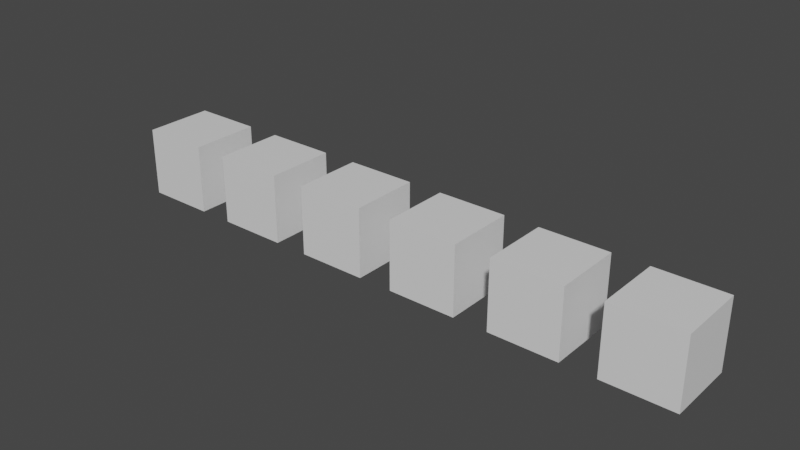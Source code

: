# Source: 28_various_sk.blend  (saved by Blender 3.5.10; exported with 4.5.12 LTS)
import bpy
from mathutils import Matrix  # noqa: F401  (used for matrix-valued properties, if any)

bpy.ops.wm.read_factory_settings(use_empty=True)
scene = bpy.context.scene
scene.name = 'Scene'

# ---- collections
col_collection = bpy.data.collections.new('Collection'); scene.collection.children.link(col_collection)

# ---- materials (node trees are filled in below, after node groups)
mat_material = bpy.data.materials.new('Material')
mat_material.alpha_threshold = 0.0
mat_material.use_transparent_shadow = False
mat_material.roughness = 0.5
mat_material.line_color = (0.0, 0.0, 0.0, 1.0)

# ---- material node trees
mat_material.use_nodes = True; mat_material.node_tree.nodes.clear()
_N = mat_material.node_tree.nodes; _L = mat_material.node_tree.links
n0 = _N.new('ShaderNodeOutputMaterial'); n0.name = 'Material Output'; n0.location = (300, 300)
n1 = _N.new('ShaderNodeBsdfPrincipled'); n1.name = 'Principled BSDF'; n1.location = (10, 300)
n1.distribution = 'GGX'
n1.subsurface_method = 'RANDOM_WALK_SKIN'
n1.inputs[3].default_value = 1.45
n1.inputs[27].default_value = (0.0, 0.0, 0.0, 1.0)
n1.inputs[28].default_value = 1.0
_L.new(n1.outputs[0], n0.inputs[0])
n0.is_active_output = True

# ---- world
world_world = bpy.data.worlds.new('World'); scene.world = world_world
world_world.use_nodes = True; world_world.node_tree.nodes.clear()
_N = world_world.node_tree.nodes; _L = world_world.node_tree.links
n0 = _N.new('ShaderNodeOutputWorld'); n0.name = 'World Output'; n0.location = (300, 300)
n1 = _N.new('ShaderNodeBackground'); n1.name = 'Background'; n1.location = (10, 300)
n1.inputs[0].default_value = (0.05088, 0.05088, 0.05088, 1.0)
_L.new(n1.outputs[0], n0.inputs[0])
n0.is_active_output = True
world_world.color = (0.05088, 0.05088, 0.05088)
world_world.use_sun_shadow = False
world_world.sun_shadow_jitter_overblur = 0.0

# ---- meshes
me_no_sk = bpy.data.meshes.new('no_sk')
me_no_sk.from_pydata([(1.0, 1.0, 1.0), (1.0, 1.0, -1.0), (1.0, -1.0, 1.0), (1.0, -1.0, -1.0), (-1.0, 1.0, 1.0), (-1.0, 1.0, -1.0), (-1.0, -1.0, 1.0), (-1.0, -1.0, -1.0)], [], [(0, 4, 6, 2), (3, 2, 6, 7), (7, 6, 4, 5), (5, 1, 3, 7), (1, 0, 2, 3), (5, 4, 0, 1)])
_uv = me_no_sk.uv_layers.new(name='UVMap')
_uv.uv.foreach_set('vector', [0.625, 0.5, 0.875, 0.5, 0.875, 0.75, 0.625, 0.75, 0.375, 0.75, 0.625, 0.75, 0.625, 1.0, 0.375, 1.0, 0.375, 0.0, 0.625, 0.0, 0.625, 0.25, 0.375, 0.25, 0.125, 0.5, 0.375, 0.5, 0.375, 0.75, 0.125, 0.75, 0.375, 0.5, 0.625, 0.5, 0.625, 0.75, 0.375, 0.75, 0.375, 0.25, 0.625, 0.25, 0.625, 0.5, 0.375, 0.5])
me_no_sk.materials.append(mat_material)
me_no_sk.use_mirror_vertex_groups = False
me_no_sk.update()
me_only_basis = bpy.data.meshes.new('only_basis')
me_only_basis.from_pydata([(1.0, 1.0, 1.0), (1.0, 1.0, -1.0), (1.0, -1.0, 1.0), (1.0, -1.0, -1.0), (-1.0, 1.0, 1.0), (-1.0, 1.0, -1.0), (-1.0, -1.0, 1.0), (-1.0, -1.0, -1.0)], [], [(0, 4, 6, 2), (3, 2, 6, 7), (7, 6, 4, 5), (5, 1, 3, 7), (1, 0, 2, 3), (5, 4, 0, 1)])
_uv = me_only_basis.uv_layers.new(name='UVMap')
_uv.uv.foreach_set('vector', [0.625, 0.5, 0.875, 0.5, 0.875, 0.75, 0.625, 0.75, 0.375, 0.75, 0.625, 0.75, 0.625, 1.0, 0.375, 1.0, 0.375, 0.0, 0.625, 0.0, 0.625, 0.25, 0.375, 0.25, 0.125, 0.5, 0.375, 0.5, 0.375, 0.75, 0.125, 0.75, 0.375, 0.5, 0.625, 0.5, 0.625, 0.75, 0.375, 0.75, 0.375, 0.25, 0.625, 0.25, 0.625, 0.5, 0.375, 0.5])
me_only_basis.materials.append(mat_material)
me_only_basis.use_mirror_vertex_groups = False
me_only_basis.update()
me_1_sk = bpy.data.meshes.new('1_sk')
me_1_sk.from_pydata([(1.0, 1.0, 1.0), (1.0, 1.0, -1.0), (1.0, -1.0, 1.0), (1.0, -1.0, -1.0), (-1.0, 1.0, 1.0), (-1.0, 1.0, -1.0), (-1.0, -1.0, 1.0), (-1.0, -1.0, -1.0)], [], [(0, 4, 6, 2), (3, 2, 6, 7), (7, 6, 4, 5), (5, 1, 3, 7), (1, 0, 2, 3), (5, 4, 0, 1)])
_uv = me_1_sk.uv_layers.new(name='UVMap')
_uv.uv.foreach_set('vector', [0.625, 0.5, 0.875, 0.5, 0.875, 0.75, 0.625, 0.75, 0.375, 0.75, 0.625, 0.75, 0.625, 1.0, 0.375, 1.0, 0.375, 0.0, 0.625, 0.0, 0.625, 0.25, 0.375, 0.25, 0.125, 0.5, 0.375, 0.5, 0.375, 0.75, 0.125, 0.75, 0.375, 0.5, 0.625, 0.5, 0.625, 0.75, 0.375, 0.75, 0.375, 0.25, 0.625, 0.25, 0.625, 0.5, 0.375, 0.5])
me_1_sk.materials.append(mat_material)
me_1_sk.use_mirror_vertex_groups = False
me_1_sk.update()
me_3_sk_1_anim = bpy.data.meshes.new('3_sk_1_anim')
me_3_sk_1_anim.from_pydata([(1.0, 1.0, 1.0), (1.0, 1.0, -1.0), (1.0, -1.0, 1.0), (1.0, -1.0, -1.0), (-1.0, 1.0, 1.0), (-1.0, 1.0, -1.0), (-1.0, -1.0, 1.0), (-1.0, -1.0, -1.0)], [], [(0, 4, 6, 2), (3, 2, 6, 7), (7, 6, 4, 5), (5, 1, 3, 7), (1, 0, 2, 3), (5, 4, 0, 1)])
_uv = me_3_sk_1_anim.uv_layers.new(name='UVMap')
_uv.uv.foreach_set('vector', [0.625, 0.5, 0.875, 0.5, 0.875, 0.75, 0.625, 0.75, 0.375, 0.75, 0.625, 0.75, 0.625, 1.0, 0.375, 1.0, 0.375, 0.0, 0.625, 0.0, 0.625, 0.25, 0.375, 0.25, 0.125, 0.5, 0.375, 0.5, 0.375, 0.75, 0.125, 0.75, 0.375, 0.5, 0.625, 0.5, 0.625, 0.75, 0.375, 0.75, 0.375, 0.25, 0.625, 0.25, 0.625, 0.5, 0.375, 0.5])
me_3_sk_1_anim.materials.append(mat_material)
me_3_sk_1_anim.use_mirror_vertex_groups = False
me_3_sk_1_anim.update()
me_3_sk_1_anim_1_mute = bpy.data.meshes.new('3_sk_1_anim_1_mute')
me_3_sk_1_anim_1_mute.from_pydata([(1.0, 1.0, 1.0), (1.0, 1.0, -1.0), (1.0, -1.0, 1.0), (1.0, -1.0, -1.0), (-1.0, 1.0, 1.0), (-1.0, 1.0, -1.0), (-1.0, -1.0, 1.0), (-1.0, -1.0, -1.0)], [], [(0, 4, 6, 2), (3, 2, 6, 7), (7, 6, 4, 5), (5, 1, 3, 7), (1, 0, 2, 3), (5, 4, 0, 1)])
_uv = me_3_sk_1_anim_1_mute.uv_layers.new(name='UVMap')
_uv.uv.foreach_set('vector', [0.625, 0.5, 0.875, 0.5, 0.875, 0.75, 0.625, 0.75, 0.375, 0.75, 0.625, 0.75, 0.625, 1.0, 0.375, 1.0, 0.375, 0.0, 0.625, 0.0, 0.625, 0.25, 0.375, 0.25, 0.125, 0.5, 0.375, 0.5, 0.375, 0.75, 0.125, 0.75, 0.375, 0.5, 0.625, 0.5, 0.625, 0.75, 0.375, 0.75, 0.375, 0.25, 0.625, 0.25, 0.625, 0.5, 0.375, 0.5])
me_3_sk_1_anim_1_mute.materials.append(mat_material)
me_3_sk_1_anim_1_mute.use_mirror_vertex_groups = False
me_3_sk_1_anim_1_mute.update()
me_3_sk_1_anim_1_relative_itself = bpy.data.meshes.new('3_sk_1_anim_1_relative_itself')
me_3_sk_1_anim_1_relative_itself.from_pydata([(1.0, 1.0, 1.0), (1.0, 1.0, -1.0), (1.0, -1.0, 1.0), (1.0, -1.0, -1.0), (-1.0, 1.0, 1.0), (-1.0, 1.0, -1.0), (-1.0, -1.0, 1.0), (-1.0, -1.0, -1.0)], [], [(0, 4, 6, 2), (3, 2, 6, 7), (7, 6, 4, 5), (5, 1, 3, 7), (1, 0, 2, 3), (5, 4, 0, 1)])
_uv = me_3_sk_1_anim_1_relative_itself.uv_layers.new(name='UVMap')
_uv.uv.foreach_set('vector', [0.625, 0.5, 0.875, 0.5, 0.875, 0.75, 0.625, 0.75, 0.375, 0.75, 0.625, 0.75, 0.625, 1.0, 0.375, 1.0, 0.375, 0.0, 0.625, 0.0, 0.625, 0.25, 0.375, 0.25, 0.125, 0.5, 0.375, 0.5, 0.375, 0.75, 0.125, 0.75, 0.375, 0.5, 0.625, 0.5, 0.625, 0.75, 0.375, 0.75, 0.375, 0.25, 0.625, 0.25, 0.625, 0.5, 0.375, 0.5])
me_3_sk_1_anim_1_relative_itself.materials.append(mat_material)
me_3_sk_1_anim_1_relative_itself.use_mirror_vertex_groups = False
me_3_sk_1_anim_1_relative_itself.update()

# ---- objects
ob_no_sk = bpy.data.objects.new('no_sk', me_no_sk)
ob_only_basis = bpy.data.objects.new('only_basis', me_only_basis)
ob_1_sk = bpy.data.objects.new('1_sk', me_1_sk)
ob_3_sk_1_anim = bpy.data.objects.new('3_sk_1_anim', me_3_sk_1_anim)
ob_3_sk_1_anim_1_mute = bpy.data.objects.new('3_sk_1_anim_1_mute', me_3_sk_1_anim_1_mute)
ob_3_sk_1_anim_1_relative_itself = bpy.data.objects.new('3_sk_1_anim_1_relative_itself', me_3_sk_1_anim_1_relative_itself)

# ---- transforms, parenting, visibility, modifiers, constraints
ob_no_sk.location = (0.0, 0.0, 0.0)
ob_no_sk.lock_rotations_4d = False
ob_no_sk.empty_display_type = 'ARROWS'
ob_no_sk.lineart.crease_threshold = 0.0
ob_only_basis.location = (3.0, 0.0, 0.0)
ob_only_basis.lock_rotations_4d = False
ob_only_basis.empty_display_type = 'ARROWS'
ob_only_basis.lineart.crease_threshold = 0.0
ob_1_sk.location = (6.0, 0.0, 0.0)
ob_1_sk.lock_rotations_4d = False
ob_1_sk.empty_display_type = 'ARROWS'
ob_1_sk.lineart.crease_threshold = 0.0
ob_3_sk_1_anim.location = (9.0, 0.0, 0.0)
ob_3_sk_1_anim.lock_rotations_4d = False
ob_3_sk_1_anim.empty_display_type = 'ARROWS'
ob_3_sk_1_anim.lineart.crease_threshold = 0.0
ob_3_sk_1_anim_1_mute.location = (12.0, 0.0, 0.0)
ob_3_sk_1_anim_1_mute.lock_rotations_4d = False
ob_3_sk_1_anim_1_mute.empty_display_type = 'ARROWS'
ob_3_sk_1_anim_1_mute.lineart.crease_threshold = 0.0
ob_3_sk_1_anim_1_relative_itself.location = (15.0, 0.0, 0.0)
ob_3_sk_1_anim_1_relative_itself.lock_rotations_4d = False
ob_3_sk_1_anim_1_relative_itself.empty_display_type = 'ARROWS'
ob_3_sk_1_anim_1_relative_itself.lineart.crease_threshold = 0.0

# ---- collection membership
col_collection.objects.link(ob_no_sk)
col_collection.objects.link(ob_only_basis)
col_collection.objects.link(ob_1_sk)
col_collection.objects.link(ob_3_sk_1_anim)
col_collection.objects.link(ob_3_sk_1_anim_1_mute)
col_collection.objects.link(ob_3_sk_1_anim_1_relative_itself)

# ---- scene / render settings (as saved in the file)
scene.frame_start = 1; scene.frame_end = 10; scene.frame_set(1)
scene.render.engine = 'BLENDER_EEVEE_NEXT'
scene.cycles.sampling_pattern = 'TABULATED_SOBOL'
scene.view_settings.view_transform = 'Filmic'
bpy.context.view_layer.update()

# ---- added for rendering (the .blend has no active camera and no usable light): camera, sun
cam_auto = bpy.data.cameras.new('AutoCamera')
cam_auto.lens = 50.0
cam_auto.sensor_width = 36.0
cam_auto.clip_end = 1000.0
ob_auto_camera = bpy.data.objects.new('AutoCamera', cam_auto)
scene.collection.objects.link(ob_auto_camera)
ob_auto_camera.location = (23.6467, -19.376, 13.2174)
ob_auto_camera.rotation_euler = (1.09748, -7.21219e-08, 0.694738)
scene.camera = ob_auto_camera
light_auto_sun = bpy.data.lights.new('AutoSun', 'SUN')
light_auto_sun.energy = 3.0
light_auto_sun.angle = 0.0523599
ob_auto_sun = bpy.data.objects.new('AutoSun', light_auto_sun)
scene.collection.objects.link(ob_auto_sun)
ob_auto_sun.rotation_euler = (0.872665, 0.174533, 0.523599)
bpy.context.view_layer.update()
